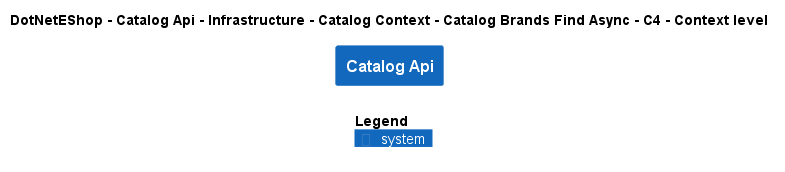

The diagram above was rendered by PlantUML. Its source (embedded in the PNG):
@startuml
!include ..\..\..\..\..\..\..\..\..\.c4s\C4_Context.puml

AddElementTag("c4interflow:lifecycle:new", $bgColor=green, $fontColor=#ffffff, $borderColor=green, $shadowing="False")
AddElementTag("c4interflow:lifecycle:changed", $bgColor=orange, $fontColor=#ffffff, $borderColor=orange, $shadowing="False")
AddElementTag("c4interflow:lifecycle:removed", $bgColor=red, $fontColor=#ffffff, $borderColor=red, $shadowing="False")

AddRelTag("c4interflow:lifecycle:new", $textColor=green, $lineColor=green)
AddRelTag("c4interflow:lifecycle:changed", $textColor=orange, $lineColor=orange)
AddRelTag("c4interflow:lifecycle:removed", $textColor=red, $lineColor=red)

SHOW_PERSON_PORTRAIT()
LAYOUT_TOP_DOWN()

skinparam linetype polyline

title DotNetEShop - Catalog Api - Infrastructure - Catalog Context - Catalog Brands Find Async - C4 - Context level

System(DotNetEShop.SoftwareSystems.CatalogApi, "Catalog Api", "")



SHOW_LEGEND()
@enduml